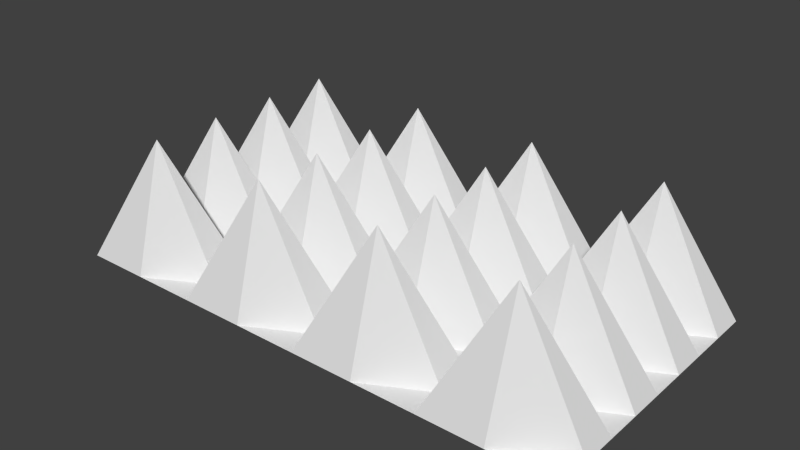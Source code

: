 # Source: punxes.blend  (saved by Blender 2.68.0; exported with 4.5.12 LTS)
import bpy
from mathutils import Matrix  # noqa: F401  (used for matrix-valued properties, if any)

bpy.ops.wm.read_factory_settings(use_empty=True)
scene = bpy.context.scene
scene.name = 'Scene'

# ---- collections
col_collection_1 = bpy.data.collections.new('Collection 1'); scene.collection.children.link(col_collection_1)

# ---- materials (node trees are filled in below, after node groups)
mat_material_001 = bpy.data.materials.new('Material.001')
mat_material_001.alpha_threshold = 0.0
mat_material_001.use_transparent_shadow = False
mat_material_001.roughness = 0.5
mat_material_001.line_color = (0.0, 0.0, 0.0, 1.0)

# ---- material node trees

# ---- world
world_world = bpy.data.worlds.new('World'); scene.world = world_world
world_world.color = (0.05088, 0.05088, 0.05088)
world_world.use_sun_shadow = False
world_world.sun_shadow_jitter_overblur = 0.0
world_world.cycles.sampling_method = 'MANUAL'
world_world.cycles.sample_map_resolution = 256

# ---- meshes
me_plane = bpy.data.meshes.new('Plane')
me_plane.from_pydata([(1.0, -1.0, 0.0), (-1.0, -1.0, 0.0), (1.0, 1.0, 0.0), (-1.0, 1.0, 0.0), (0.0, -1.0, 0.0), (0.0, 1.0, 0.0), (1.0, 0.0, 0.0), (-1.0, 0.0, 0.0), (0.0, 0.0, 0.0), (-0.5, -1.0, 0.0), (-0.5, 1.0, 0.0), (1.0, 0.5, 0.0), (-1.0, -0.5, 0.0), (0.5, -1.0, 0.0), (0.5, 1.0, 0.0), (1.0, -0.5, 0.0), (-1.0, 0.5, 0.0), (0.0, 0.5, 0.0), (0.0, -0.5, 0.0), (-0.5, 0.0, 0.0), (0.5, 0.0, 0.0), (0.5, 0.5, 0.0), (-0.5, 0.5, 0.0), (-0.5, -0.5, 0.0), (0.5, -0.5, 0.0), (-0.75, -1.0, 0.0), (-0.75, 1.0, 0.0), (1.0, 0.75, 0.0), (-1.0, -0.75, 0.0), (0.75, -1.0, 0.0), (0.75, 1.0, 0.0), (1.0, -0.75, 0.0), (-1.0, 0.75, 0.0), (0.0, 0.75, 0.0), (0.0, -0.75, 0.0), (-0.75, 0.0, 0.0), (0.25, 0.0, 0.0), (-0.25, -1.0, 0.0), (-0.25, 1.0, 0.0), (1.0, 0.25, 0.0), (-1.0, -0.25, 0.0), (0.25, -1.0, 0.0), (0.25, 1.0, 0.0), (1.0, -0.25, 0.0), (-1.0, 0.25, 0.0), (0.0, 0.25, 0.0), (0.0, -0.25, 0.0), (-0.25, 0.0, 0.0), (0.75, 0.0, 0.0), (0.5, 0.75, 0.0), (0.5, 0.25, 0.0), (0.25, 0.5, 0.0), (0.75, 0.5, 0.0), (-0.5, 0.75, 0.0), (-0.5, 0.25, 0.0), (-0.75, 0.5, 0.0), (-0.25, 0.5, 0.0), (-0.5, -0.25, 0.0), (-0.5, -0.75, 0.0), (-0.75, -0.5, 0.0), (-0.25, -0.5, 0.0), (0.5, -0.25, 0.0), (0.5, -0.75, 0.0), (0.25, -0.5, 0.0), (0.75, -0.5, 0.0), (0.75, 0.75, 0.8994), (-0.25, 0.75, 0.8994), (-0.25, -0.25, 0.8994), (0.75, -0.25, 0.8994), (0.25, 0.75, 0.8994), (0.25, 0.25, 0.8994), (0.75, 0.25, 0.8994), (-0.75, 0.75, 0.8994), (-0.75, 0.25, 0.8994), (-0.25, 0.25, 0.8994), (-0.75, -0.25, 0.8994), (-0.75, -0.75, 0.8994), (-0.25, -0.75, 0.8994), (0.25, -0.25, 0.8994), (0.25, -0.75, 0.8994), (0.75, -0.75, 0.8994)], [], [(65, 27, 2, 30), (66, 33, 5, 38), (67, 46, 8, 47), (68, 43, 6, 48), (69, 49, 14, 42), (70, 50, 21, 51), (71, 39, 11, 52), (72, 53, 10, 26), (73, 54, 22, 55), (74, 45, 17, 56), (75, 57, 19, 35), (76, 58, 23, 59), (77, 34, 18, 60), (78, 61, 20, 36), (79, 62, 24, 63), (80, 31, 15, 64), (49, 65, 30, 14), (21, 52, 65, 49), (52, 11, 27, 65), (53, 66, 38, 10), (22, 56, 66, 53), (56, 17, 33, 66), (57, 67, 47, 19), (23, 60, 67, 57), (60, 18, 46, 67), (61, 68, 48, 20), (24, 64, 68, 61), (64, 15, 43, 68), (33, 69, 42, 5), (17, 51, 69, 33), (51, 21, 49, 69), (45, 70, 51, 17), (8, 36, 70, 45), (36, 20, 50, 70), (50, 71, 52, 21), (20, 48, 71, 50), (48, 6, 39, 71), (32, 72, 26, 3), (16, 55, 72, 32), (55, 22, 53, 72), (44, 73, 55, 16), (7, 35, 73, 44), (35, 19, 54, 73), (54, 74, 56, 22), (19, 47, 74, 54), (47, 8, 45, 74), (40, 75, 35, 7), (12, 59, 75, 40), (59, 23, 57, 75), (28, 76, 59, 12), (1, 25, 76, 28), (25, 9, 58, 76), (58, 77, 60, 23), (9, 37, 77, 58), (37, 4, 34, 77), (46, 78, 36, 8), (18, 63, 78, 46), (63, 24, 61, 78), (34, 79, 63, 18), (4, 41, 79, 34), (41, 13, 62, 79), (62, 80, 64, 24), (13, 29, 80, 62), (29, 0, 31, 80)])
_uv = me_plane.uv_layers.new(name='UVMap')
_uv.uv.foreach_set('vector', [0.4996, 0.7531, 0.5446, 0.7359, 0.5496, 0.7445, 0.5478, 0.7542, 0.5608, 0.7646, 0.5821, 0.7564, 0.5845, 0.7605, 0.5836, 0.7651, 0.4914, 0.8018, 0.5128, 0.7937, 0.5151, 0.7977, 0.5143, 0.8023, 0.491, 0.8191, 0.5124, 0.8109, 0.5147, 0.815, 0.5139, 0.8196, 0.4998, 0.7457, 0.548, 0.7468, 0.5493, 0.7566, 0.544, 0.7649, 0.5577, 0.8194, 0.5791, 0.8113, 0.5814, 0.8153, 0.5806, 0.82, 0.4928, 0.7414, 0.5156, 0.7419, 0.5163, 0.7465, 0.5138, 0.7505, 0.4962, 0.7404, 0.5413, 0.7232, 0.5462, 0.7318, 0.5445, 0.7415, 0.4914, 0.8018, 0.5143, 0.8023, 0.5149, 0.807, 0.5124, 0.8109, 0.5164, 0.7419, 0.5378, 0.7337, 0.5401, 0.7378, 0.5392, 0.7424, 0.562, 0.812, 0.5834, 0.8039, 0.5857, 0.808, 0.5849, 0.8126, 0.5398, 0.7511, 0.5612, 0.7429, 0.5635, 0.747, 0.5626, 0.7516, 0.4924, 0.7586, 0.5138, 0.7505, 0.5161, 0.7545, 0.5153, 0.7592, 0.5166, 0.7333, 0.5379, 0.7251, 0.5403, 0.7292, 0.5394, 0.7338, 0.493, 0.7327, 0.5158, 0.7332, 0.5165, 0.7379, 0.514, 0.7418, 0.5158, 0.7678, 0.5372, 0.7597, 0.5395, 0.7637, 0.5387, 0.7683, 0.5845, 0.8176, 0.5363, 0.8165, 0.5814, 0.7993, 0.5863, 0.8078, 0.5875, 0.7302, 0.5866, 0.7349, 0.5638, 0.7343, 0.5852, 0.7262, 0.5362, 0.8028, 0.5385, 0.8069, 0.5377, 0.8115, 0.5148, 0.811, 0.5464, 0.7534, 0.4982, 0.7523, 0.5432, 0.7351, 0.5482, 0.7437, 0.5639, 0.7297, 0.563, 0.7343, 0.5402, 0.7338, 0.5615, 0.7256, 0.5614, 0.7343, 0.5637, 0.7383, 0.5628, 0.743, 0.54, 0.7424, 0.61, 0.744, 0.5872, 0.7435, 0.6086, 0.7354, 0.6109, 0.7394, 0.5399, 0.7464, 0.539, 0.7511, 0.5162, 0.7505, 0.5376, 0.7424, 0.5676, 0.7131, 0.5699, 0.7172, 0.5691, 0.7218, 0.5462, 0.7213, 0.6093, 0.7786, 0.5864, 0.778, 0.6078, 0.7699, 0.6101, 0.774, 0.5623, 0.7988, 0.5615, 0.8034, 0.5386, 0.8029, 0.56, 0.7947, 0.6068, 0.8131, 0.6091, 0.8171, 0.6083, 0.8217, 0.5854, 0.8212, 0.548, 0.7468, 0.4998, 0.7457, 0.5448, 0.7285, 0.5497, 0.7371, 0.5865, 0.7734, 0.5857, 0.778, 0.5628, 0.7775, 0.5842, 0.7694, 0.5364, 0.7942, 0.5387, 0.7983, 0.5379, 0.8029, 0.515, 0.8023, 0.6097, 0.7613, 0.5868, 0.7608, 0.6082, 0.7526, 0.6105, 0.7567, 0.5627, 0.7815, 0.5619, 0.7861, 0.539, 0.7856, 0.5604, 0.7775, 0.5912, 0.7137, 0.5935, 0.7177, 0.5927, 0.7224, 0.5698, 0.7218, 0.5455, 0.7213, 0.5226, 0.7208, 0.544, 0.7126, 0.5463, 0.7167, 0.6107, 0.7481, 0.6099, 0.7527, 0.587, 0.7521, 0.6084, 0.744, 0.5122, 0.8196, 0.5145, 0.8236, 0.5137, 0.8282, 0.4908, 0.8277, 0.5488, 0.7443, 0.5005, 0.7432, 0.5456, 0.726, 0.5505, 0.7346, 0.5871, 0.7475, 0.5863, 0.7521, 0.5634, 0.7516, 0.5848, 0.7435, 0.5838, 0.7866, 0.5861, 0.7907, 0.5853, 0.7953, 0.5624, 0.7948, 0.6095, 0.7699, 0.5866, 0.7694, 0.608, 0.7613, 0.6103, 0.7653, 0.6093, 0.8085, 0.6085, 0.8131, 0.5856, 0.8126, 0.607, 0.8044, 0.5594, 0.8206, 0.5617, 0.8247, 0.5609, 0.8293, 0.538, 0.8288, 0.5851, 0.8039, 0.5622, 0.8034, 0.5836, 0.7953, 0.5859, 0.7993, 0.5873, 0.7389, 0.5864, 0.7435, 0.5636, 0.743, 0.585, 0.7348, 0.6066, 0.8217, 0.6089, 0.8258, 0.6081, 0.8304, 0.5852, 0.8299, 0.5381, 0.7942, 0.5152, 0.7937, 0.5366, 0.7856, 0.5389, 0.7896, 0.6099, 0.7826, 0.6091, 0.7872, 0.5862, 0.7867, 0.6076, 0.7785, 0.513, 0.785, 0.5153, 0.7891, 0.5145, 0.7937, 0.4916, 0.7932, 0.5385, 0.777, 0.5156, 0.7764, 0.537, 0.7683, 0.5393, 0.7723, 0.5629, 0.7729, 0.5621, 0.7775, 0.5392, 0.777, 0.5606, 0.7688, 0.5143, 0.7246, 0.5167, 0.7286, 0.5158, 0.7332, 0.493, 0.7327, 0.6087, 0.8045, 0.5858, 0.8039, 0.6072, 0.7958, 0.6095, 0.7999, 0.5631, 0.7643, 0.5623, 0.7689, 0.5394, 0.7683, 0.5608, 0.7602, 0.5598, 0.8034, 0.5621, 0.8074, 0.5613, 0.812, 0.5384, 0.8115, 0.6089, 0.7958, 0.586, 0.7953, 0.6074, 0.7872, 0.6097, 0.7912, 0.5633, 0.7556, 0.5625, 0.7602, 0.5396, 0.7597, 0.561, 0.7516, 0.5358, 0.8201, 0.5381, 0.8242, 0.5373, 0.8288, 0.5144, 0.8282, 0.6102, 0.7354, 0.5874, 0.7349, 0.6088, 0.7267, 0.6111, 0.7308, 0.5391, 0.781, 0.5383, 0.7856, 0.5154, 0.7851, 0.5368, 0.7769, 0.5602, 0.7861, 0.5625, 0.7902, 0.5617, 0.7948, 0.5388, 0.7942, 0.6163, 0.7229, 0.5934, 0.7224, 0.6148, 0.7142, 0.6171, 0.7183, 0.5383, 0.8155, 0.5375, 0.8201, 0.5146, 0.8196, 0.536, 0.8115, 0.584, 0.778, 0.5863, 0.7821, 0.5855, 0.7867, 0.5626, 0.7861])
me_plane.materials.append(mat_material_001)
me_plane.use_remesh_preserve_volume = False
me_plane.use_remesh_preserve_attributes = False
me_plane.use_mirror_vertex_groups = False
me_plane.update()

# ---- objects
ob_plane = bpy.data.objects.new('Plane', me_plane)

# ---- transforms, parenting, visibility, modifiers, constraints
ob_plane.location = (0.0, 0.0, 0.0)
ob_plane.scale = (2.365, 1.27, 1.27)
ob_plane.lineart.crease_threshold = 0.0
_vg = ob_plane.vertex_groups.new(name='Group')

# ---- collection membership
col_collection_1.objects.link(ob_plane)

# ---- scene / render settings (as saved in the file)
scene.frame_start = 0; scene.frame_end = 250; scene.frame_set(1)
scene.render.engine = 'BLENDER_EEVEE_NEXT'
scene.render.image_settings.color_mode = 'RGB'
scene.render.image_settings.compression = 90
scene.render.resolution_percentage = 50
scene.render.dither_intensity = 0.0
scene.cycles.use_denoising = False
scene.cycles.samples = 10
scene.cycles.sampling_pattern = 'TABULATED_SOBOL'
scene.cycles.light_sampling_threshold = 0.0
scene.cycles.use_adaptive_sampling = False
scene.cycles.use_light_tree = False
scene.cycles.blur_glossy = 0.0
scene.cycles.volume_bounces = 1
scene.cycles.pixel_filter_type = 'GAUSSIAN'
scene.cycles.sample_clamp_indirect = 0.0
scene.view_settings.view_transform = 'Standard'
bpy.context.view_layer.update()

# ---- added for rendering (the .blend has no active camera and no usable light): camera, sun
cam_auto = bpy.data.cameras.new('AutoCamera')
cam_auto.lens = 50.0
cam_auto.sensor_width = 36.0
cam_auto.clip_end = 1000.0
ob_auto_camera = bpy.data.objects.new('AutoCamera', cam_auto)
scene.collection.objects.link(ob_auto_camera)
ob_auto_camera.location = (5.07847, -6.09416, 4.63366)
ob_auto_camera.rotation_euler = (1.09748, -7.21219e-08, 0.694738)
scene.camera = ob_auto_camera
light_auto_sun = bpy.data.lights.new('AutoSun', 'SUN')
light_auto_sun.energy = 3.0
light_auto_sun.angle = 0.0523599
ob_auto_sun = bpy.data.objects.new('AutoSun', light_auto_sun)
scene.collection.objects.link(ob_auto_sun)
ob_auto_sun.rotation_euler = (0.872665, 0.174533, 0.523599)
bpy.context.view_layer.update()

